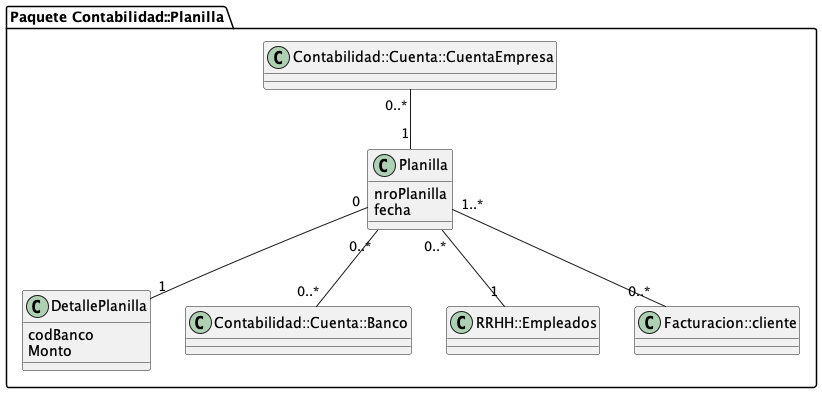

The diagram above was rendered by PlantUML. Its source (embedded in the PNG):
@startuml Modelo de dominio Contabilidad Planilla





folder "Paquete Contabilidad::Planilla" {

class Planilla {
   nroPlanilla
   fecha
  
}
class DetallePlanilla {
   codBanco
   Monto

 
}


Planilla "0..*" -- "0..*" Contabilidad::Cuenta::Banco
Planilla "1" -up- "0..*" Contabilidad::Cuenta::CuentaEmpresa
Planilla "0..*" -- "1" RRHH::Empleados
Planilla "1..*" -down- "0..*" Facturacion::cliente
Planilla "0" -- "1" DetallePlanilla


  }






@endluml